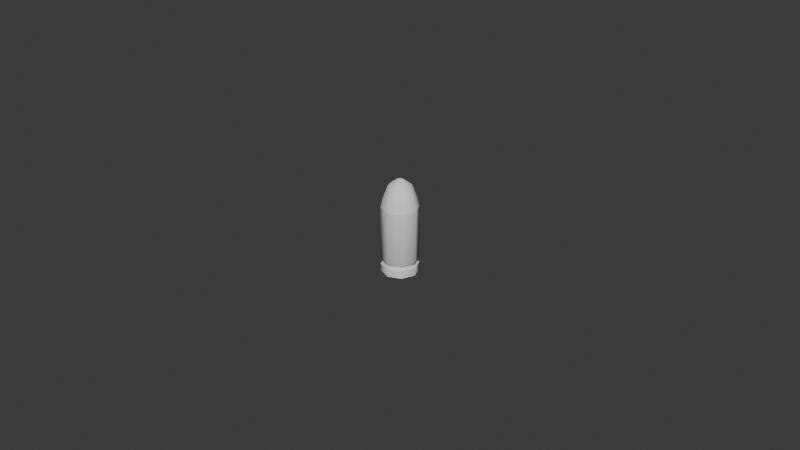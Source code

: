# Source: 9x19.blend  (saved by Blender 4.2.66; exported with 4.5.12 LTS)
import bpy
from mathutils import Matrix  # noqa: F401  (used for matrix-valued properties, if any)

bpy.ops.wm.read_factory_settings(use_empty=True)
scene = bpy.context.scene
scene.name = 'Scene'

# ---- collections
col_collection = bpy.data.collections.new('Collection'); scene.collection.children.link(col_collection)

# ---- world
world_world = bpy.data.worlds.new('World'); scene.world = world_world
world_world.use_nodes = True; world_world.node_tree.nodes.clear()
_N = world_world.node_tree.nodes; _L = world_world.node_tree.links
n0 = _N.new('ShaderNodeOutputWorld'); n0.name = 'World Output'; n0.location = (300, 300)
n1 = _N.new('ShaderNodeBackground'); n1.name = 'Background'; n1.location = (10, 300)
n1.inputs[0].default_value = (0.05088, 0.05088, 0.05088, 1.0)
_L.new(n1.outputs[0], n0.inputs[0])
n0.is_active_output = True
world_world.color = (0.05088, 0.05088, 0.05088)
world_world.sun_shadow_jitter_overblur = 0.0

# ---- meshes
me_9x19 = bpy.data.meshes.new('9x19')
me_9x19.from_pydata([(0.0, 0.005758, 0.0), (-0.004072, 0.004072, 0.0), (-0.005758, 0.0, 0.0), (-0.004072, -0.004072, 0.0), (0.0, -0.005758, 0.0), (0.004072, -0.004072, 0.0), (0.005758, 0.0, 0.0), (0.004072, 0.004072, 0.0), (0.0, 0.005758, 0.002293), (-0.004072, 0.004072, 0.002293), (-0.005758, 0.0, 0.002293), (-0.004072, -0.004072, 0.002293), (0.0, -0.005758, 0.002293), (0.004072, -0.004072, 0.002293), (0.005758, 0.0, 0.002293), (0.004072, 0.004072, 0.002293), (-1.826e-13, 0.004777, 0.002293), (-0.003378, 0.003378, 0.002293), (-0.004777, 3.653e-13, 0.002293), (-0.003378, -0.003378, 0.002293), (-1.826e-13, -0.004777, 0.002293), (0.003378, -0.003378, 0.002293), (0.004777, 3.653e-13, 0.002293), (0.003378, 0.003378, 0.002293), (-1.826e-13, 0.004777, 0.003223), (-0.003378, 0.003378, 0.003223), (-0.004777, 3.653e-13, 0.003223), (-0.003378, -0.003378, 0.003223), (-1.826e-13, -0.004777, 0.003223), (0.003378, -0.003378, 0.003223), (0.004777, 3.653e-13, 0.003223), (0.003378, 0.003378, 0.003223), (1.379e-11, 0.00574, 0.004384), (-0.004059, 0.004059, 0.004384), (-0.00574, 4.39e-13, 0.004384), (-0.004059, -0.004059, 0.004384), (1.379e-11, -0.00574, 0.004384), (0.004059, -0.004059, 0.004384), (0.00574, 4.39e-13, 0.004384), (0.004059, 0.004059, 0.004384), (1.379e-11, 0.00574, 0.02081), (-0.004059, 0.004059, 0.02081), (-0.00574, 4.39e-13, 0.02081), (-0.004059, -0.004059, 0.02081), (1.379e-11, -0.00574, 0.02081), (0.004059, -0.004059, 0.02081), (0.00574, 4.39e-13, 0.02081), (0.004059, 0.004059, 0.02081), (1.763e-12, 0.0007339, 0.02969), (-0.0005189, 0.0005189, 0.02969), (-0.0007339, 5.612e-14, 0.02969), (-0.0005189, -0.0005189, 0.02969), (1.763e-12, -0.0007339, 0.02969), (0.0005189, -0.0005189, 0.02969), (0.0007339, 5.612e-14, 0.02969), (0.0005189, 0.0005189, 0.02969), (0.003568, -0.003568, 0.02377), (0.002475, -0.002475, 0.02777), (0.003501, 9.413e-12, 0.02777), (0.005046, 1.701e-11, 0.02377), (-0.003568, -0.003568, 0.02377), (-0.002475, -0.002475, 0.02777), (-2.279e-12, -0.003501, 0.02777), (1.183e-11, -0.005046, 0.02377), (-0.003568, 0.003568, 0.02377), (-0.002475, 0.002475, 0.02777), (-0.003501, 9.413e-12, 0.02777), (-0.005046, 1.701e-11, 0.02377), (0.002475, 0.002475, 0.02777), (0.003568, 0.003568, 0.02377), (1.183e-11, 0.005046, 0.02377), (-2.279e-12, 0.003501, 0.02777), (5.556e-10, 5.612e-14, 0.02969), (0.0, -1.111e-08, 0.0)], [], [(7, 6, 14, 15), (5, 4, 12, 13), (3, 2, 10, 11), (1, 0, 8, 9), (0, 7, 15, 8), (6, 5, 13, 14), (4, 3, 11, 12), (2, 1, 9, 10), (11, 10, 18, 19), (9, 8, 16, 17), (8, 15, 23, 16), (14, 13, 21, 22), (12, 11, 19, 20), (10, 9, 17, 18), (15, 14, 22, 23), (13, 12, 20, 21), (23, 22, 30, 31), (21, 20, 28, 29), (19, 18, 26, 27), (17, 16, 24, 25), (16, 23, 31, 24), (22, 21, 29, 30), (20, 19, 27, 28), (18, 17, 25, 26), (28, 27, 35, 36), (26, 25, 33, 34), (31, 30, 38, 39), (29, 28, 36, 37), (27, 26, 34, 35), (25, 24, 32, 33), (24, 31, 39, 32), (30, 29, 37, 38), (32, 39, 47, 40), (38, 37, 45, 46), (36, 35, 43, 44), (34, 33, 41, 42), (39, 38, 46, 47), (37, 36, 44, 45), (35, 34, 42, 43), (33, 32, 40, 41), (58, 57, 53, 54), (62, 61, 51, 52), (66, 65, 49, 50), (68, 58, 54, 55), (57, 62, 52, 53), (61, 66, 50, 51), (65, 71, 48, 49), (71, 68, 55, 48), (40, 47, 69, 70), (70, 69, 68, 71), (41, 40, 70, 64), (64, 70, 71, 65), (43, 42, 67, 60), (60, 67, 66, 61), (45, 44, 63, 56), (56, 63, 62, 57), (47, 46, 59, 69), (69, 59, 58, 68), (42, 41, 64, 67), (67, 64, 65, 66), (44, 43, 60, 63), (63, 60, 61, 62), (46, 45, 56, 59), (59, 56, 57, 58), (49, 48, 72, 50), (1, 2, 73, 0), (50, 72, 52, 51), (52, 72, 54, 53), (72, 48, 55, 54), (0, 73, 6, 7), (73, 2, 3, 4), (6, 73, 4, 5)])
me_9x19.polygons.foreach_set('use_smooth', [True] * 72)
_k = set([(0, 1), (0, 7), (1, 2), (2, 3), (3, 4), (4, 5), (5, 6), (6, 7), (8, 9), (8, 15), (9, 10), (10, 11), (11, 12), (12, 13), (13, 14), (14, 15), (16, 17), (16, 23), (17, 18), (18, 19), (19, 20), (20, 21), (21, 22), (22, 23), (24, 25), (24, 31), (25, 26), (26, 27), (27, 28), (28, 29), (29, 30), (30, 31), (40, 41), (40, 47), (41, 42), (42, 43), (43, 44), (44, 45), (45, 46), (46, 47)])
me_9x19.attributes.new('sharp_edge', 'BOOLEAN', 'EDGE').data.foreach_set('value', [ (min(e.vertices), max(e.vertices)) in _k for e in me_9x19.edges])
_uv = me_9x19.uv_layers.new(name='UVMap')
_uv.uv.foreach_set('vector', [0.0, 0.0, 0.0, 0.0, 0.0, 0.0, 0.0, 0.0, 0.0, 0.0, 0.0, 0.0, 0.0, 0.0, 0.0, 0.0, 0.0, 0.0, 0.0, 0.0, 0.0, 0.0, 0.0, 0.0, 0.0, 0.0, 0.0, 0.0, 0.0, 0.0, 0.0, 0.0, 0.0, 0.0, 0.0, 0.0, 0.0, 0.0, 0.0, 0.0, 0.0, 0.0, 0.0, 0.0, 0.0, 0.0, 0.0, 0.0, 0.0, 0.0, 0.0, 0.0, 0.0, 0.0, 0.0, 0.0, 0.0, 0.0, 0.0, 0.0, 0.0, 0.0, 0.0, 0.0, 0.0, 0.0, 0.0, 0.0, 0.0, 0.0, 0.0, 0.0, 0.0, 0.0, 0.0, 0.0, 0.0, 0.0, 0.0, 0.0, 0.0, 0.0, 0.0, 0.0, 0.0, 0.0, 0.0, 0.0, 0.0, 0.0, 0.0, 0.0, 0.0, 0.0, 0.0, 0.0, 0.0, 0.0, 0.0, 0.0, 0.0, 0.0, 0.0, 0.0, 0.0, 0.0, 0.0, 0.0, 0.0, 0.0, 0.0, 0.0, 0.0, 0.0, 0.0, 0.0, 0.0, 0.0, 0.0, 0.0, 0.0, 0.0, 0.0, 0.0, 0.0, 0.0, 0.0, 0.0, 0.0, 0.0, 0.0, 0.0, 0.0, 0.0, 0.0, 0.0, 0.0, 0.0, 0.0, 0.0, 0.0, 0.0, 0.0, 0.0, 0.0, 0.0, 0.0, 0.0, 0.0, 0.0, 0.0, 0.0, 0.0, 0.0, 0.0, 0.0, 0.0, 0.0, 0.0, 0.0, 0.0, 0.0, 0.0, 0.0, 0.0, 0.0, 0.0, 0.0, 0.0, 0.0, 0.0, 0.0, 0.0, 0.0, 0.0, 0.0, 0.0, 0.0, 0.0, 0.0, 0.0, 0.0, 0.0, 0.0, 0.0, 0.0, 0.0, 0.0, 0.0, 0.0, 0.0, 0.0, 0.0, 0.0, 0.0, 0.0, 0.0, 0.0, 0.0, 0.0, 0.0, 0.0, 0.0, 0.0, 0.0, 0.0, 0.0, 0.0, 0.0, 0.0, 0.0, 0.0, 0.0, 0.0, 0.0, 0.0, 0.0, 0.0, 0.0, 0.0, 0.0, 0.0, 0.0, 0.0, 0.0, 0.0, 0.0, 0.0, 0.0, 0.0, 0.0, 0.0, 0.0, 0.0, 0.0, 0.0, 0.0, 0.0, 0.0, 0.0, 0.0, 0.0, 0.0, 0.0, 0.0, 0.0, 0.0, 0.0, 0.0, 0.0, 0.0, 0.0, 0.0, 0.0, 0.0, 0.0, 0.0, 0.0, 0.0, 0.0, 0.0, 0.0, 0.0, 0.0, 0.0, 0.0, 0.0, 0.0, 0.0, 0.0, 0.0, 0.0, 0.0, 0.0, 0.0, 0.0, 0.0, 0.0, 0.0, 0.0, 0.0, 0.0, 0.0, 0.0, 0.0, 0.0, 0.0, 0.0, 0.0, 0.0, 0.0, 0.0, 0.0, 0.0, 0.0, 0.0, 0.0, 0.0, 0.0, 0.0, 0.0, 0.0, 0.0, 0.0, 0.0, 0.0, 0.0, 0.0, 0.0, 0.0, 0.0, 0.0, 0.0, 0.0, 0.0, 0.0, 0.0, 0.0, 0.0, 0.0, 0.0, 0.0, 0.0, 0.0, 0.0, 0.0, 0.0, 0.0, 0.0, 0.0, 0.0, 0.0, 0.0, 0.0, 0.0, 0.0, 0.0, 0.0, 0.0, 0.0, 0.0, 0.0, 0.0, 0.0, 0.0, 0.0, 0.0, 0.0, 0.0, 0.0, 0.0, 0.0, 0.0, 0.0, 0.0, 0.0, 0.0, 0.0, 0.0, 0.0, 0.0, 0.0, 0.0, 0.0, 0.0, 0.0, 0.0, 0.0, 0.0, 0.0, 0.0, 0.0, 0.0, 0.0, 0.0, 0.0, 0.0, 0.0, 0.0, 0.0, 0.0, 0.0, 0.0, 0.0, 0.0, 0.0, 0.0, 0.0, 0.0, 0.0, 0.0, 0.0, 0.0, 0.0, 0.0, 0.0, 0.0, 0.0, 0.0, 0.0, 0.0, 0.0, 0.0, 0.0, 0.0, 0.0, 0.0, 0.0, 0.0, 0.0, 0.0, 0.0, 0.0, 0.0, 0.0, 0.0, 0.0, 0.0, 0.0, 0.0, 0.0, 0.0, 0.0, 0.0, 0.0, 0.0, 0.0, 0.0, 0.0, 0.0, 0.0, 0.0, 0.0, 0.0, 0.0, 0.0, 0.0, 0.0, 0.0, 0.0, 0.0, 0.0, 0.0, 0.0, 0.0, 0.0, 0.0, 0.0, 0.0, 0.0, 0.0, 0.0, 0.0, 0.0, 0.0, 0.0, 0.0, 0.0, 0.0, 0.0, 0.0, 0.0, 0.0, 0.0, 0.0, 0.0, 0.0, 0.0, 0.0, 0.0, 0.0, 0.0, 0.0, 0.0, 0.0, 0.0, 0.0, 0.0, 0.0, 0.0, 0.0, 0.0, 0.0, 0.0, 0.0, 0.0, 0.0, 0.0, 0.0, 0.0, 0.0, 0.0, 0.0, 0.0, 0.0, 0.0, 0.0, 0.0, 0.0, 0.0, 0.0, 0.0, 0.0, 0.0, 0.0, 0.0, 0.0, 0.0, 0.0, 0.0, 0.0, 0.0, 0.0, 0.0, 0.0, 0.0, 0.0, 0.0, 0.0, 0.0, 0.0, 0.0, 0.0, 0.0, 0.0, 0.0, 0.0, 0.0, 0.0, 0.0, 0.0, 0.0, 0.0, 0.0, 0.0, 0.0, 0.0, 0.0, 0.0, 0.0, 0.0, 0.0, 0.0, 0.0, 0.0, 0.0, 0.0, 0.0, 0.0, 0.0, 0.0, 0.0, 0.0, 0.0, 0.0, 0.0, 0.0, 0.0, 0.0, 0.0, 0.0, 0.0, 0.0, 0.0, 0.0, 0.0, 0.0, 0.0, 0.0, 0.0, 0.0, 0.0, 0.0, 0.0, 0.0, 0.0])
me_9x19.update()

# ---- objects
ob_9x19 = bpy.data.objects.new('9x19', me_9x19)

# ---- transforms, parenting, visibility, modifiers, constraints
ob_9x19.location = (0.0, 0.0, 0.0)
_vg = ob_9x19.vertex_groups.new(name='Case')
_vg = ob_9x19.vertex_groups.new(name='Bullet')

# ---- collection membership
col_collection.objects.link(ob_9x19)

# ---- scene / render settings (as saved in the file)
scene.frame_start = 1; scene.frame_end = 250; scene.frame_set(1)
scene.render.engine = 'BLENDER_EEVEE_NEXT'
bpy.context.view_layer.update()

# ---- added for rendering (the .blend has no active camera and no usable light): camera, sun
cam_auto = bpy.data.cameras.new('AutoCamera')
cam_auto.lens = 50.0
cam_auto.sensor_width = 36.0
cam_auto.clip_end = 1000.0
ob_auto_camera = bpy.data.objects.new('AutoCamera', cam_auto)
scene.collection.objects.link(ob_auto_camera)
ob_auto_camera.location = (0.185045, -0.222054, 0.162881)
ob_auto_camera.rotation_euler = (1.09748, -7.21219e-08, 0.694738)
scene.camera = ob_auto_camera
light_auto_sun = bpy.data.lights.new('AutoSun', 'SUN')
light_auto_sun.energy = 3.0
light_auto_sun.angle = 0.0523599
ob_auto_sun = bpy.data.objects.new('AutoSun', light_auto_sun)
scene.collection.objects.link(ob_auto_sun)
ob_auto_sun.rotation_euler = (0.872665, 0.174533, 0.523599)
bpy.context.view_layer.update()
